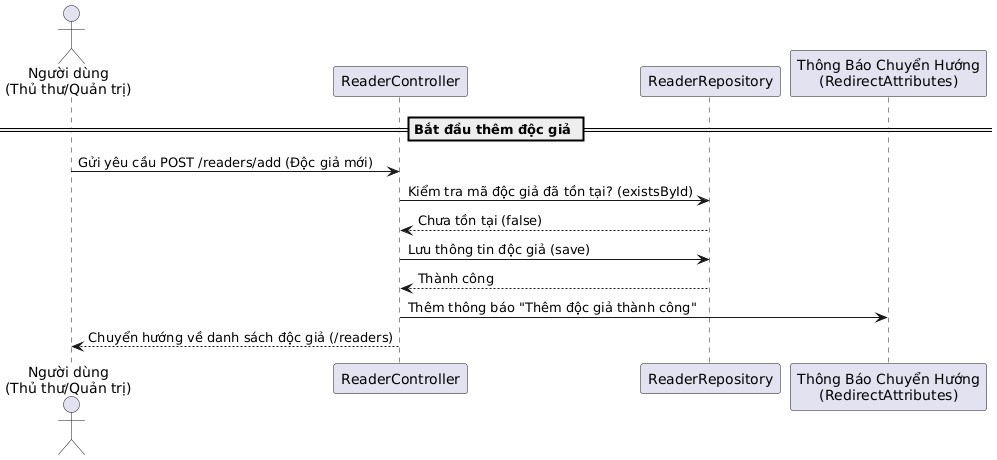

The diagram above was rendered by PlantUML. Its source (embedded in the PNG):
@startuml
actor "Người dùng\n(Thủ thư/Quản trị)" as User

participant "ReaderController" as Controller
participant "ReaderRepository" as Repository
participant "Thông Báo Chuyển Hướng\n(RedirectAttributes)" as Redirect

== Bắt đầu thêm độc giả ==
User -> Controller: Gửi yêu cầu POST /readers/add (Độc giả mới)

Controller -> Repository: Kiểm tra mã độc giả đã tồn tại? (existsById)
Repository --> Controller: Chưa tồn tại (false)

Controller -> Repository: Lưu thông tin độc giả (save)
Repository --> Controller: Thành công

Controller -> Redirect: Thêm thông báo "Thêm độc giả thành công"
Controller --> User: Chuyển hướng về danh sách độc giả (/readers)
@enduml